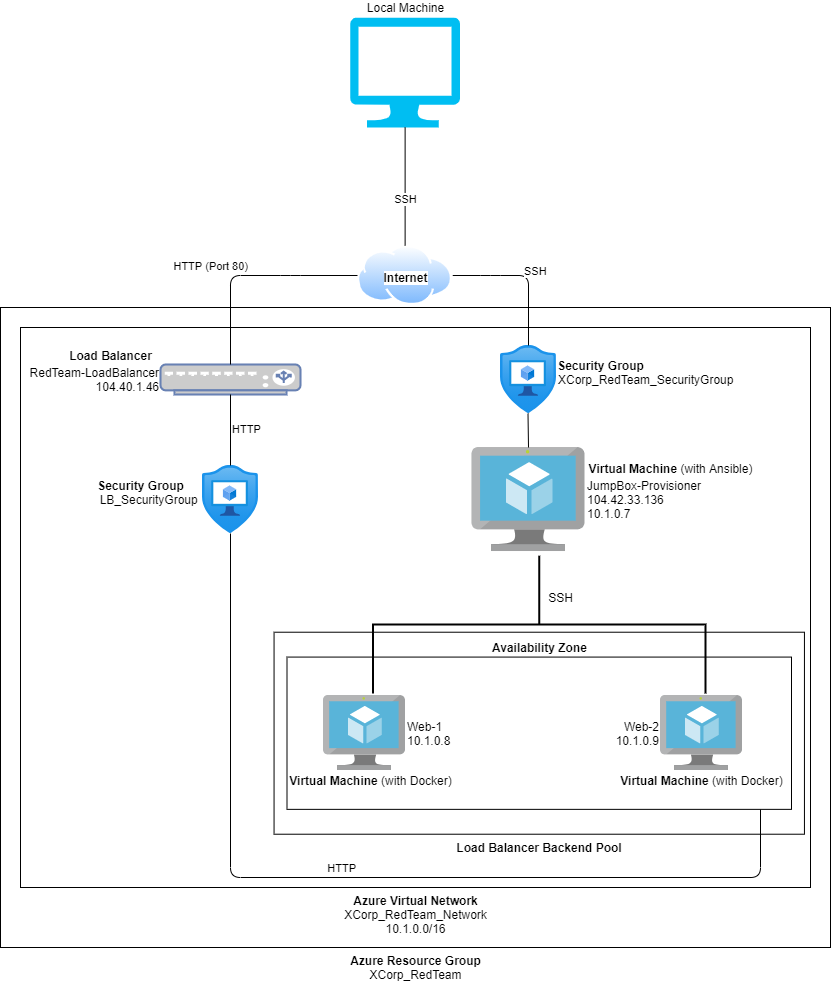

The diagram above was exported from draw.io. Its source (the exported page's mxGraphModel, read from the mxfile embedded in the PNG):
<mxGraphModel dx="1422" dy="794" grid="1" gridSize="10" guides="1" tooltips="1" connect="1" arrows="1" fold="1" page="1" pageScale="1" pageWidth="850" pageHeight="1100" math="0" shadow="0">
  <root>
    <mxCell id="0" />
    <mxCell id="1" parent="0" />
    <mxCell id="eof9RtqO1o5BCkXG8HxR-46" value="&lt;b&gt;Load Balancer Backend Pool&lt;/b&gt;" style="rounded=0;whiteSpace=wrap;html=1;fontFamily=Helvetica;fillColor=none;labelPosition=center;verticalLabelPosition=bottom;align=center;verticalAlign=top;" parent="1" vertex="1">
      <mxGeometry x="283.56" y="654.72" width="530.38" height="202" as="geometry" />
    </mxCell>
    <mxCell id="eof9RtqO1o5BCkXG8HxR-42" value="&lt;b&gt;Azure Virtual Network&lt;/b&gt;&lt;br&gt;XCorp_RedTeam_Network&lt;br&gt;10.1.0.0/16" style="verticalLabelPosition=bottom;verticalAlign=top;html=1;shape=mxgraph.basic.rect;fillColor2=none;strokeWidth=1;size=20;indent=5;fontFamily=Helvetica;fillColor=none;labelPosition=center;align=center;" parent="1" vertex="1">
      <mxGeometry x="30" y="350" width="790" height="560" as="geometry" />
    </mxCell>
    <mxCell id="eof9RtqO1o5BCkXG8HxR-51" value="&lt;b&gt;Azure Resource Group&lt;/b&gt;&lt;br&gt;XCorp_RedTeam" style="verticalLabelPosition=bottom;verticalAlign=top;html=1;shape=mxgraph.basic.rect;fillColor2=none;strokeWidth=1;size=20;indent=5;fontFamily=Helvetica;fillColor=none;" parent="1" vertex="1">
      <mxGeometry x="10" y="330" width="830" height="640" as="geometry" />
    </mxCell>
    <mxCell id="eof9RtqO1o5BCkXG8HxR-7" value="Local Machine" style="verticalLabelPosition=top;html=1;verticalAlign=bottom;align=center;strokeColor=none;fillColor=#00BEF2;shape=mxgraph.azure.computer;pointerEvents=1;fontFamily=Helvetica;labelPosition=center;" parent="1" vertex="1">
      <mxGeometry x="359.62" y="40" width="110" height="110" as="geometry" />
    </mxCell>
    <mxCell id="eof9RtqO1o5BCkXG8HxR-8" value="&lt;b&gt;Internet&lt;/b&gt;" style="aspect=fixed;perimeter=ellipsePerimeter;html=1;align=center;shadow=0;dashed=0;spacingTop=3;image;image=img/lib/active_directory/internet_cloud.svg;fontFamily=Helvetica;labelPosition=center;verticalLabelPosition=middle;verticalAlign=middle;" parent="1" vertex="1">
      <mxGeometry x="367" y="268" width="95.24" height="60" as="geometry" />
    </mxCell>
    <mxCell id="eof9RtqO1o5BCkXG8HxR-12" value="XCorp_RedTeam_SecurityGroup&amp;nbsp;" style="aspect=fixed;html=1;points=[];align=left;image;fontSize=12;image=img/lib/azure2/security/Application_Security_Groups.svg;fontFamily=Helvetica;labelPosition=right;verticalLabelPosition=middle;verticalAlign=middle;" parent="1" vertex="1">
      <mxGeometry x="510" y="368" width="56.00000000000001" height="68" as="geometry" />
    </mxCell>
    <mxCell id="eof9RtqO1o5BCkXG8HxR-13" value="SSH" style="endArrow=none;html=1;fontFamily=Helvetica;verticalAlign=top;labelPosition=center;verticalLabelPosition=bottom;align=center;" parent="1" source="eof9RtqO1o5BCkXG8HxR-8" target="eof9RtqO1o5BCkXG8HxR-7" edge="1">
      <mxGeometry width="50" height="50" relative="1" as="geometry">
        <mxPoint x="250" y="240" as="sourcePoint" />
        <mxPoint x="300" y="190" as="targetPoint" />
        <Array as="points" />
      </mxGeometry>
    </mxCell>
    <mxCell id="eof9RtqO1o5BCkXG8HxR-14" value="SSH" style="endArrow=none;html=1;fontFamily=Helvetica;verticalAlign=bottom;labelPosition=right;verticalLabelPosition=top;align=left;entryX=0.5;entryY=0;entryDx=0;entryDy=0;entryPerimeter=0;exitX=1;exitY=0.5;exitDx=0;exitDy=0;" parent="1" source="eof9RtqO1o5BCkXG8HxR-8" target="eof9RtqO1o5BCkXG8HxR-12" edge="1">
      <mxGeometry x="-0.0343" y="-5" width="50" height="50" relative="1" as="geometry">
        <mxPoint x="457" y="308" as="sourcePoint" />
        <mxPoint x="532" y="358" as="targetPoint" />
        <Array as="points">
          <mxPoint x="500" y="298" />
          <mxPoint x="538" y="298" />
        </Array>
        <mxPoint as="offset" />
      </mxGeometry>
    </mxCell>
    <mxCell id="eof9RtqO1o5BCkXG8HxR-17" value="&lt;font color=&quot;#000000&quot;&gt;RedTeam-LoadBalancer&lt;br&gt;104.40.1.46&lt;br&gt;&lt;/font&gt;" style="fontColor=#0066CC;verticalAlign=middle;verticalLabelPosition=middle;labelPosition=left;align=right;html=1;outlineConnect=0;fillColor=#CCCCCC;strokeColor=#6881B3;gradientColor=none;gradientDirection=north;strokeWidth=2;shape=mxgraph.networks.load_balancer;fontFamily=Helvetica;" parent="1" vertex="1">
      <mxGeometry x="170" y="387" width="140" height="30" as="geometry" />
    </mxCell>
    <mxCell id="eof9RtqO1o5BCkXG8HxR-18" value="HTTP (Port 80)" style="endArrow=none;html=1;fontFamily=Helvetica;verticalAlign=bottom;labelPosition=left;verticalLabelPosition=top;align=right;entryX=0.5;entryY=0;entryDx=0;entryDy=0;entryPerimeter=0;exitX=0;exitY=0.5;exitDx=0;exitDy=0;" parent="1" source="eof9RtqO1o5BCkXG8HxR-8" target="eof9RtqO1o5BCkXG8HxR-17" edge="1">
      <mxGeometry width="50" height="50" relative="1" as="geometry">
        <mxPoint x="372" y="312" as="sourcePoint" />
        <mxPoint x="218" y="368" as="targetPoint" />
        <Array as="points">
          <mxPoint x="300" y="298" />
          <mxPoint x="240" y="298" />
        </Array>
      </mxGeometry>
    </mxCell>
    <mxCell id="eof9RtqO1o5BCkXG8HxR-21" value="JumpBox-Provisioner&lt;br&gt;104.42.33.136&lt;br&gt;10.1.0.7" style="aspect=fixed;html=1;points=[];align=left;image;fontSize=12;image=img/lib/mscae/Virtual_Machine.svg;fontFamily=Helvetica;labelPosition=right;verticalLabelPosition=middle;verticalAlign=middle;" parent="1" vertex="1">
      <mxGeometry x="481.5" y="470.02" width="113" height="103.96" as="geometry" />
    </mxCell>
    <mxCell id="eof9RtqO1o5BCkXG8HxR-22" value="Web-1&lt;br&gt;10.1.0.8" style="aspect=fixed;html=1;points=[];align=left;image;fontSize=12;image=img/lib/mscae/Virtual_Machine.svg;fontFamily=Helvetica;labelPosition=right;verticalLabelPosition=middle;verticalAlign=middle;" parent="1" vertex="1">
      <mxGeometry x="333" y="718" width="82" height="75.44" as="geometry" />
    </mxCell>
    <mxCell id="eof9RtqO1o5BCkXG8HxR-23" value="Web-2&lt;br&gt;10.1.0.9" style="aspect=fixed;html=1;points=[];align=right;image;fontSize=12;image=img/lib/mscae/Virtual_Machine.svg;fontFamily=Helvetica;labelPosition=left;verticalLabelPosition=middle;verticalAlign=middle;" parent="1" vertex="1">
      <mxGeometry x="670" y="718" width="82" height="75.44" as="geometry" />
    </mxCell>
    <mxCell id="eof9RtqO1o5BCkXG8HxR-25" value="&lt;b&gt;Virtual Machine&lt;/b&gt;&amp;nbsp;(with Ansible)" style="text;html=1;align=center;verticalAlign=middle;resizable=0;points=[];autosize=1;strokeColor=none;fontFamily=Helvetica;" parent="1" vertex="1">
      <mxGeometry x="590" y="480.73" width="180" height="20" as="geometry" />
    </mxCell>
    <mxCell id="eof9RtqO1o5BCkXG8HxR-26" value="&lt;b&gt;Virtual Machine&lt;/b&gt;&amp;nbsp;(with Docker)" style="text;html=1;align=center;verticalAlign=middle;resizable=0;points=[];autosize=1;strokeColor=none;fontFamily=Helvetica;" parent="1" vertex="1">
      <mxGeometry x="289.62" y="793.44" width="180" height="20" as="geometry" />
    </mxCell>
    <mxCell id="eof9RtqO1o5BCkXG8HxR-27" value="&lt;b&gt;Virtual Machine&lt;/b&gt;&amp;nbsp;(with Docker)" style="text;html=1;align=center;verticalAlign=middle;resizable=0;points=[];autosize=1;strokeColor=none;fontFamily=Helvetica;" parent="1" vertex="1">
      <mxGeometry x="621" y="793.44" width="180" height="20" as="geometry" />
    </mxCell>
    <mxCell id="eof9RtqO1o5BCkXG8HxR-29" value="" style="rounded=0;whiteSpace=wrap;html=1;fontFamily=Helvetica;fillColor=none;labelPosition=center;verticalLabelPosition=bottom;align=center;verticalAlign=top;" parent="1" vertex="1">
      <mxGeometry x="296.5" y="679.58" width="504.5" height="152.28" as="geometry" />
    </mxCell>
    <mxCell id="eof9RtqO1o5BCkXG8HxR-30" value="LB_SecurityGroup&amp;nbsp;" style="aspect=fixed;html=1;points=[];align=right;image;fontSize=12;image=img/lib/azure2/security/Application_Security_Groups.svg;fontFamily=Helvetica;labelPosition=left;verticalLabelPosition=middle;verticalAlign=middle;" parent="1" vertex="1">
      <mxGeometry x="212" y="488" width="56.00000000000001" height="68" as="geometry" />
    </mxCell>
    <mxCell id="eof9RtqO1o5BCkXG8HxR-31" value="&lt;b&gt;Load Balancer&lt;/b&gt;" style="text;html=1;align=center;verticalAlign=middle;resizable=0;points=[];autosize=1;strokeColor=none;fontFamily=Helvetica;" parent="1" vertex="1">
      <mxGeometry x="70" y="368" width="100" height="20" as="geometry" />
    </mxCell>
    <mxCell id="eof9RtqO1o5BCkXG8HxR-34" value="&lt;b&gt;Security Group&lt;/b&gt;" style="text;html=1;align=center;verticalAlign=middle;resizable=0;points=[];autosize=1;strokeColor=none;fontFamily=Helvetica;" parent="1" vertex="1">
      <mxGeometry x="560" y="378" width="100" height="20" as="geometry" />
    </mxCell>
    <mxCell id="eof9RtqO1o5BCkXG8HxR-35" value="&lt;b&gt;Security Group&lt;/b&gt;" style="text;html=1;align=center;verticalAlign=middle;resizable=0;points=[];autosize=1;strokeColor=none;fontFamily=Helvetica;" parent="1" vertex="1">
      <mxGeometry x="100" y="498" width="100" height="20" as="geometry" />
    </mxCell>
    <mxCell id="eof9RtqO1o5BCkXG8HxR-36" value="" style="endArrow=none;html=1;fontFamily=Helvetica;verticalAlign=bottom;" parent="1" edge="1">
      <mxGeometry width="50" height="50" relative="1" as="geometry">
        <mxPoint x="538" y="470" as="sourcePoint" />
        <mxPoint x="537.5" y="436" as="targetPoint" />
      </mxGeometry>
    </mxCell>
    <mxCell id="eof9RtqO1o5BCkXG8HxR-43" value="HTTP" style="endArrow=none;html=1;fontFamily=Helvetica;verticalAlign=middle;labelPosition=right;verticalLabelPosition=middle;align=left;" parent="1" source="eof9RtqO1o5BCkXG8HxR-30" edge="1">
      <mxGeometry width="50" height="50" relative="1" as="geometry">
        <mxPoint x="330" y="517" as="sourcePoint" />
        <mxPoint x="240" y="417" as="targetPoint" />
      </mxGeometry>
    </mxCell>
    <mxCell id="eof9RtqO1o5BCkXG8HxR-45" value="HTTP" style="endArrow=none;html=1;fontFamily=Helvetica;verticalAlign=bottom;labelPosition=left;verticalLabelPosition=top;align=right;" parent="1" edge="1">
      <mxGeometry width="50" height="50" relative="1" as="geometry">
        <mxPoint x="770" y="832" as="sourcePoint" />
        <mxPoint x="240" y="556" as="targetPoint" />
        <Array as="points">
          <mxPoint x="770" y="900" />
          <mxPoint x="240" y="900" />
        </Array>
      </mxGeometry>
    </mxCell>
    <mxCell id="eof9RtqO1o5BCkXG8HxR-48" value="" style="strokeWidth=2;html=1;shape=mxgraph.flowchart.annotation_2;align=left;labelPosition=right;pointerEvents=1;fontFamily=Helvetica;fillColor=none;rotation=90;" parent="1" vertex="1">
      <mxGeometry x="479.86" y="480.73" width="137.78" height="332.71" as="geometry" />
    </mxCell>
    <mxCell id="eof9RtqO1o5BCkXG8HxR-50" value="SSH" style="text;html=1;align=center;verticalAlign=middle;resizable=0;points=[];autosize=1;strokeColor=none;fontFamily=Helvetica;" parent="1" vertex="1">
      <mxGeometry x="550" y="610" width="40" height="20" as="geometry" />
    </mxCell>
    <mxCell id="eof9RtqO1o5BCkXG8HxR-52" value="&lt;b&gt;Availability Zone&lt;/b&gt;" style="text;html=1;align=center;verticalAlign=middle;resizable=0;points=[];autosize=1;strokeColor=none;fontFamily=Helvetica;" parent="1" vertex="1">
      <mxGeometry x="493.75" y="659.5799999999999" width="110" height="20" as="geometry" />
    </mxCell>
  </root>
</mxGraphModel>